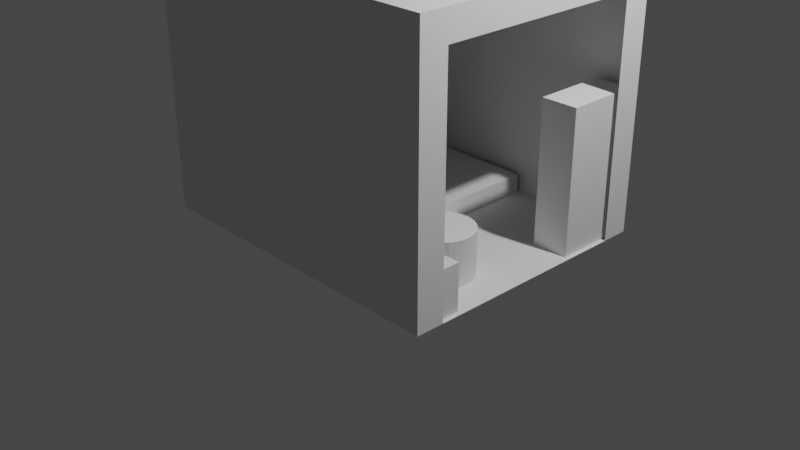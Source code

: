 # Source: room.blend  (saved by Blender 3.3.6; exported with 4.5.12 LTS)
import bpy
from mathutils import Matrix  # noqa: F401  (used for matrix-valued properties, if any)

bpy.ops.wm.read_factory_settings(use_empty=True)
scene = bpy.context.scene
scene.name = 'Scene'

# ---- collections
col_collection = bpy.data.collections.new('Collection'); scene.collection.children.link(col_collection)

# ---- world
world_world = bpy.data.worlds.new('World'); scene.world = world_world
world_world.use_nodes = True; world_world.node_tree.nodes.clear()
_N = world_world.node_tree.nodes; _L = world_world.node_tree.links
n0 = _N.new('ShaderNodeOutputWorld'); n0.name = 'World Output'; n0.location = (300, 300)
n1 = _N.new('ShaderNodeBackground'); n1.name = 'Background'; n1.location = (10, 300)
n1.inputs[0].default_value = (0.05088, 0.05088, 0.05088, 1.0)
_L.new(n1.outputs[0], n0.inputs[0])
n0.is_active_output = True
world_world.color = (0.05088, 0.05088, 0.05088)
world_world.use_sun_shadow = False
world_world.sun_shadow_jitter_overblur = 0.0

# ---- cameras
cam_camera = bpy.data.cameras.new('Camera')
cam_camera.clip_end = 100.0
cam_camera.ortho_scale = 7.314

# ---- lights
light_light = bpy.data.lights.new('Light', 'POINT')
light_light.transmission_factor = 0.0
light_light.energy = 1000.0
light_light.shadow_soft_size = 0.1
light_light.shadow_maximum_resolution = 0.006
light_light.use_absolute_resolution = True

# ---- meshes
me_cube = bpy.data.meshes.new('Cube')
me_cube.from_pydata([(1.0, 1.0, 1.0), (1.0, 1.0, -1.0), (1.0, -1.0, 1.0), (1.0, -1.0, -1.0), (-1.0, 1.0, 1.0), (-1.0, 1.0, -1.0), (-1.0, -1.0, 1.0), (-1.0, -1.0, -1.0)], [], [(0, 4, 6, 2), (3, 2, 6, 7), (7, 6, 4, 5), (5, 1, 3, 7), (1, 0, 2, 3), (5, 4, 0, 1)])
_uv = me_cube.uv_layers.new(name='UVMap')
_uv.uv.foreach_set('vector', [0.625, 0.5, 0.875, 0.5, 0.875, 0.75, 0.625, 0.75, 0.375, 0.75, 0.625, 0.75, 0.625, 1.0, 0.375, 1.0, 0.375, 0.0, 0.625, 0.0, 0.625, 0.25, 0.375, 0.25, 0.125, 0.5, 0.375, 0.5, 0.375, 0.75, 0.125, 0.75, 0.375, 0.5, 0.625, 0.5, 0.625, 0.75, 0.375, 0.75, 0.375, 0.25, 0.625, 0.25, 0.625, 0.5, 0.375, 0.5])
me_cube.materials.append(None)
me_cube.use_mirror_vertex_groups = False
me_cube.update()
me_cube_001 = bpy.data.meshes.new('Cube.001')
me_cube_001.from_pydata([(-1.0, -1.0, -1.0), (-1.0, -1.0, 1.0), (-1.0, 1.0, -1.0), (-1.0, 1.0, 1.0), (1.0, -1.0, -1.0), (1.0, -1.0, 1.0), (1.0, 1.0, -1.0), (1.0, 1.0, 1.0)], [], [(0, 1, 3, 2), (2, 3, 7, 6), (6, 7, 5, 4), (4, 5, 1, 0), (2, 6, 4, 0), (7, 3, 1, 5)])
_uv = me_cube_001.uv_layers.new(name='UVMap')
_uv.uv.foreach_set('vector', [0.375, 0.0, 0.625, 0.0, 0.625, 0.25, 0.375, 0.25, 0.375, 0.25, 0.625, 0.25, 0.625, 0.5, 0.375, 0.5, 0.375, 0.5, 0.625, 0.5, 0.625, 0.75, 0.375, 0.75, 0.375, 0.75, 0.625, 0.75, 0.625, 1.0, 0.375, 1.0, 0.125, 0.5, 0.375, 0.5, 0.375, 0.75, 0.125, 0.75, 0.625, 0.5, 0.875, 0.5, 0.875, 0.75, 0.625, 0.75])
me_cube_001.update()
me_cube_002 = bpy.data.meshes.new('Cube.002')
me_cube_002.from_pydata([(-1.0, -1.0, -1.0), (-1.0, -1.0, 1.0), (-1.0, 1.0, -1.0), (-1.0, 1.0, 1.0), (1.0, -1.0, -1.0), (1.0, -1.0, 1.0), (1.0, 1.0, -1.0), (1.0, 1.0, 1.0)], [], [(0, 1, 3, 2), (2, 3, 7, 6), (6, 7, 5, 4), (4, 5, 1, 0), (2, 6, 4, 0), (7, 3, 1, 5)])
_uv = me_cube_002.uv_layers.new(name='UVMap')
_uv.uv.foreach_set('vector', [0.375, 0.0, 0.625, 0.0, 0.625, 0.25, 0.375, 0.25, 0.375, 0.25, 0.625, 0.25, 0.625, 0.5, 0.375, 0.5, 0.375, 0.5, 0.625, 0.5, 0.625, 0.75, 0.375, 0.75, 0.375, 0.75, 0.625, 0.75, 0.625, 1.0, 0.375, 1.0, 0.125, 0.5, 0.375, 0.5, 0.375, 0.75, 0.125, 0.75, 0.625, 0.5, 0.875, 0.5, 0.875, 0.75, 0.625, 0.75])
me_cube_002.update()
me_cube_003 = bpy.data.meshes.new('Cube.003')
me_cube_003.from_pydata([(-1.0, -1.0, -1.0), (-1.0, -1.0, 1.0), (-1.0, 1.0, -1.0), (-1.0, 1.0, 1.0), (1.0, -1.0, -1.0), (1.0, -1.0, 1.0), (1.0, 1.0, -1.0), (1.0, 1.0, 1.0)], [], [(0, 1, 3, 2), (2, 3, 7, 6), (6, 7, 5, 4), (4, 5, 1, 0), (2, 6, 4, 0), (7, 3, 1, 5)])
_uv = me_cube_003.uv_layers.new(name='UVMap')
_uv.uv.foreach_set('vector', [0.375, 0.0, 0.625, 0.0, 0.625, 0.25, 0.375, 0.25, 0.375, 0.25, 0.625, 0.25, 0.625, 0.5, 0.375, 0.5, 0.375, 0.5, 0.625, 0.5, 0.625, 0.75, 0.375, 0.75, 0.375, 0.75, 0.625, 0.75, 0.625, 1.0, 0.375, 1.0, 0.125, 0.5, 0.375, 0.5, 0.375, 0.75, 0.125, 0.75, 0.625, 0.5, 0.875, 0.5, 0.875, 0.75, 0.625, 0.75])
me_cube_003.update()
me_cube_004 = bpy.data.meshes.new('Cube.004')
me_cube_004.from_pydata([(-1.0, -1.0, -1.0), (-1.0, -1.0, 1.0), (-1.0, 1.0, -1.0), (-1.0, 1.0, 1.0), (1.0, -1.0, -1.0), (1.0, -1.0, 1.0), (1.0, 1.0, -1.0), (1.0, 1.0, 1.0)], [], [(0, 1, 3, 2), (2, 3, 7, 6), (6, 7, 5, 4), (4, 5, 1, 0), (2, 6, 4, 0), (7, 3, 1, 5)])
_uv = me_cube_004.uv_layers.new(name='UVMap')
_uv.uv.foreach_set('vector', [0.375, 0.0, 0.625, 0.0, 0.625, 0.25, 0.375, 0.25, 0.375, 0.25, 0.625, 0.25, 0.625, 0.5, 0.375, 0.5, 0.375, 0.5, 0.625, 0.5, 0.625, 0.75, 0.375, 0.75, 0.375, 0.75, 0.625, 0.75, 0.625, 1.0, 0.375, 1.0, 0.125, 0.5, 0.375, 0.5, 0.375, 0.75, 0.125, 0.75, 0.625, 0.5, 0.875, 0.5, 0.875, 0.75, 0.625, 0.75])
me_cube_004.update()
me_cube_005 = bpy.data.meshes.new('Cube.005')
me_cube_005.from_pydata([(-1.0, -1.0, -1.0), (-1.0, -1.0, 1.0), (-1.0, 1.0, -1.0), (-1.0, 1.0, 1.0), (1.0, -1.0, -1.0), (1.0, -1.0, 1.0), (1.0, 1.0, -1.0), (1.0, 1.0, 1.0)], [], [(0, 1, 3, 2), (2, 3, 7, 6), (6, 7, 5, 4), (4, 5, 1, 0), (2, 6, 4, 0), (7, 3, 1, 5)])
_uv = me_cube_005.uv_layers.new(name='UVMap')
_uv.uv.foreach_set('vector', [0.375, 0.0, 0.625, 0.0, 0.625, 0.25, 0.375, 0.25, 0.375, 0.25, 0.625, 0.25, 0.625, 0.5, 0.375, 0.5, 0.375, 0.5, 0.625, 0.5, 0.625, 0.75, 0.375, 0.75, 0.375, 0.75, 0.625, 0.75, 0.625, 1.0, 0.375, 1.0, 0.125, 0.5, 0.375, 0.5, 0.375, 0.75, 0.125, 0.75, 0.625, 0.5, 0.875, 0.5, 0.875, 0.75, 0.625, 0.75])
me_cube_005.update()
me_cylinder = bpy.data.meshes.new('Cylinder')
me_cylinder.from_pydata([(0.0, 1.0, -1.0), (0.0, 1.0, 1.0), (0.1951, 0.9808, -1.0), (0.1951, 0.9808, 1.0), (0.3827, 0.9239, -1.0), (0.3827, 0.9239, 1.0), (0.5556, 0.8315, -1.0), (0.5556, 0.8315, 1.0), (0.7071, 0.7071, -1.0), (0.7071, 0.7071, 1.0), (0.8315, 0.5556, -1.0), (0.8315, 0.5556, 1.0), (0.9239, 0.3827, -1.0), (0.9239, 0.3827, 1.0), (0.9808, 0.1951, -1.0), (0.9808, 0.1951, 1.0), (1.0, 0.0, -1.0), (1.0, 0.0, 1.0), (0.9808, -0.1951, -1.0), (0.9808, -0.1951, 1.0), (0.9239, -0.3827, -1.0), (0.9239, -0.3827, 1.0), (0.8315, -0.5556, -1.0), (0.8315, -0.5556, 1.0), (0.7071, -0.7071, -1.0), (0.7071, -0.7071, 1.0), (0.5556, -0.8315, -1.0), (0.5556, -0.8315, 1.0), (0.3827, -0.9239, -1.0), (0.3827, -0.9239, 1.0), (0.1951, -0.9808, -1.0), (0.1951, -0.9808, 1.0), (0.0, -1.0, -1.0), (0.0, -1.0, 1.0), (-0.1951, -0.9808, -1.0), (-0.1951, -0.9808, 1.0), (-0.3827, -0.9239, -1.0), (-0.3827, -0.9239, 1.0), (-0.5556, -0.8315, -1.0), (-0.5556, -0.8315, 1.0), (-0.7071, -0.7071, -1.0), (-0.7071, -0.7071, 1.0), (-0.8315, -0.5556, -1.0), (-0.8315, -0.5556, 1.0), (-0.9239, -0.3827, -1.0), (-0.9239, -0.3827, 1.0), (-0.9808, -0.1951, -1.0), (-0.9808, -0.1951, 1.0), (-1.0, 0.0, -1.0), (-1.0, 0.0, 1.0), (-0.9808, 0.1951, -1.0), (-0.9808, 0.1951, 1.0), (-0.9239, 0.3827, -1.0), (-0.9239, 0.3827, 1.0), (-0.8315, 0.5556, -1.0), (-0.8315, 0.5556, 1.0), (-0.7071, 0.7071, -1.0), (-0.7071, 0.7071, 1.0), (-0.5556, 0.8315, -1.0), (-0.5556, 0.8315, 1.0), (-0.3827, 0.9239, -1.0), (-0.3827, 0.9239, 1.0), (-0.1951, 0.9808, -1.0), (-0.1951, 0.9808, 1.0)], [], [(0, 1, 3, 2), (2, 3, 5, 4), (4, 5, 7, 6), (6, 7, 9, 8), (8, 9, 11, 10), (10, 11, 13, 12), (12, 13, 15, 14), (14, 15, 17, 16), (16, 17, 19, 18), (18, 19, 21, 20), (20, 21, 23, 22), (22, 23, 25, 24), (24, 25, 27, 26), (26, 27, 29, 28), (28, 29, 31, 30), (30, 31, 33, 32), (32, 33, 35, 34), (34, 35, 37, 36), (36, 37, 39, 38), (38, 39, 41, 40), (40, 41, 43, 42), (42, 43, 45, 44), (44, 45, 47, 46), (46, 47, 49, 48), (48, 49, 51, 50), (50, 51, 53, 52), (52, 53, 55, 54), (54, 55, 57, 56), (56, 57, 59, 58), (58, 59, 61, 60), (3, 1, 63, 61, 59, 57, 55, 53, 51, 49, 47, 45, 43, 41, 39, 37, 35, 33, 31, 29, 27, 25, 23, 21, 19, 17, 15, 13, 11, 9, 7, 5), (60, 61, 63, 62), (62, 63, 1, 0), (0, 2, 4, 6, 8, 10, 12, 14, 16, 18, 20, 22, 24, 26, 28, 30, 32, 34, 36, 38, 40, 42, 44, 46, 48, 50, 52, 54, 56, 58, 60, 62)])
_uv = me_cylinder.uv_layers.new(name='UVMap')
_uv.uv.foreach_set('vector', [1.0, 0.5, 1.0, 1.0, 0.9688, 1.0, 0.9688, 0.5, 0.9688, 0.5, 0.9688, 1.0, 0.9375, 1.0, 0.9375, 0.5, 0.9375, 0.5, 0.9375, 1.0, 0.9062, 1.0, 0.9062, 0.5, 0.9062, 0.5, 0.9062, 1.0, 0.875, 1.0, 0.875, 0.5, 0.875, 0.5, 0.875, 1.0, 0.8438, 1.0, 0.8438, 0.5, 0.8438, 0.5, 0.8438, 1.0, 0.8125, 1.0, 0.8125, 0.5, 0.8125, 0.5, 0.8125, 1.0, 0.7812, 1.0, 0.7812, 0.5, 0.7812, 0.5, 0.7812, 1.0, 0.75, 1.0, 0.75, 0.5, 0.75, 0.5, 0.75, 1.0, 0.7188, 1.0, 0.7188, 0.5, 0.7188, 0.5, 0.7188, 1.0, 0.6875, 1.0, 0.6875, 0.5, 0.6875, 0.5, 0.6875, 1.0, 0.6562, 1.0, 0.6562, 0.5, 0.6562, 0.5, 0.6562, 1.0, 0.625, 1.0, 0.625, 0.5, 0.625, 0.5, 0.625, 1.0, 0.5938, 1.0, 0.5938, 0.5, 0.5938, 0.5, 0.5938, 1.0, 0.5625, 1.0, 0.5625, 0.5, 0.5625, 0.5, 0.5625, 1.0, 0.5312, 1.0, 0.5312, 0.5, 0.5312, 0.5, 0.5312, 1.0, 0.5, 1.0, 0.5, 0.5, 0.5, 0.5, 0.5, 1.0, 0.4688, 1.0, 0.4688, 0.5, 0.4688, 0.5, 0.4688, 1.0, 0.4375, 1.0, 0.4375, 0.5, 0.4375, 0.5, 0.4375, 1.0, 0.4062, 1.0, 0.4062, 0.5, 0.4062, 0.5, 0.4062, 1.0, 0.375, 1.0, 0.375, 0.5, 0.375, 0.5, 0.375, 1.0, 0.3438, 1.0, 0.3438, 0.5, 0.3438, 0.5, 0.3438, 1.0, 0.3125, 1.0, 0.3125, 0.5, 0.3125, 0.5, 0.3125, 1.0, 0.2812, 1.0, 0.2812, 0.5, 0.2812, 0.5, 0.2812, 1.0, 0.25, 1.0, 0.25, 0.5, 0.25, 0.5, 0.25, 1.0, 0.2188, 1.0, 0.2188, 0.5, 0.2188, 0.5, 0.2188, 1.0, 0.1875, 1.0, 0.1875, 0.5, 0.1875, 0.5, 0.1875, 1.0, 0.1562, 1.0, 0.1562, 0.5, 0.1562, 0.5, 0.1562, 1.0, 0.125, 1.0, 0.125, 0.5, 0.125, 0.5, 0.125, 1.0, 0.09375, 1.0, 0.09375, 0.5, 0.09375, 0.5, 0.09375, 1.0, 0.0625, 1.0, 0.0625, 0.5, 0.2968, 0.4854, 0.25, 0.49, 0.2032, 0.4854, 0.1582, 0.4717, 0.1167, 0.4496, 0.08029, 0.4197, 0.05045, 0.3833, 0.02827, 0.3418, 0.01461, 0.2968, 0.01, 0.25, 0.01461, 0.2032, 0.02827, 0.1582, 0.05045, 0.1167, 0.08029, 0.08029, 0.1167, 0.05045, 0.1582, 0.02827, 0.2032, 0.01461, 0.25, 0.01, 0.2968, 0.01461, 0.3418, 0.02827, 0.3833, 0.05045, 0.4197, 0.08029, 0.4496, 0.1167, 0.4717, 0.1582, 0.4854, 0.2032, 0.49, 0.25, 0.4854, 0.2968, 0.4717, 0.3418, 0.4496, 0.3833, 0.4197, 0.4197, 0.3833, 0.4496, 0.3418, 0.4717, 0.0625, 0.5, 0.0625, 1.0, 0.03125, 1.0, 0.03125, 0.5, 0.03125, 0.5, 0.03125, 1.0, 0.0, 1.0, 0.0, 0.5, 0.75, 0.49, 0.7968, 0.4854, 0.8418, 0.4717, 0.8833, 0.4496, 0.9197, 0.4197, 0.9496, 0.3833, 0.9717, 0.3418, 0.9854, 0.2968, 0.99, 0.25, 0.9854, 0.2032, 0.9717, 0.1582, 0.9496, 0.1167, 0.9197, 0.08029, 0.8833, 0.05045, 0.8418, 0.02827, 0.7968, 0.01461, 0.75, 0.01, 0.7032, 0.01461, 0.6582, 0.02827, 0.6167, 0.05045, 0.5803, 0.08029, 0.5504, 0.1167, 0.5283, 0.1582, 0.5146, 0.2032, 0.51, 0.25, 0.5146, 0.2968, 0.5283, 0.3418, 0.5504, 0.3833, 0.5803, 0.4197, 0.6167, 0.4496, 0.6582, 0.4717, 0.7032, 0.4854])
me_cylinder.update()
me_cube_006 = bpy.data.meshes.new('Cube.006')
me_cube_006.from_pydata([(-1.0, -1.0, -1.0), (-1.0, -1.0, 1.0), (-1.0, 1.0, -1.0), (-1.0, 1.0, 1.0), (1.0, -0.7887, -1.0), (1.0, -0.7887, 0.7818), (1.0, 0.7887, -1.0), (1.0, 1.0, 1.0), (-1.0, 0.0, -1.0), (-1.0, -1.0, 0.0), (-1.0, 0.0, 1.0), (-1.0, 1.0, 0.0), (0.0, 1.0, -1.0), (0.0, 1.0, 1.0), (1.0, 0.7887, -0.155), (1.0, 0.0, -1.0), (1.0, 0.0, 1.0), (1.0, -0.7887, -0.155), (0.0, -1.0, -1.0), (0.0, -1.0, 1.0), (0.0, 0.0, 1.0), (0.0, 0.0, -1.0), (0.0, -1.0, 0.0), (0.0, 1.0, 0.0), (-1.0, 0.0, 0.0), (1.0, 0.7887, 0.7818), (1.0, 0.0, 0.7818), (1.0, 1.0, 0.0), (1.0, 1.0, -1.0), (1.0, -1.0, 1.0), (1.0, -1.0, 0.0), (1.0, -1.0, -1.0)], [(4, 21), (6, 21), (0, 21), (2, 21)], [(24, 10, 3, 11), (23, 13, 7, 27), (22, 19, 1, 9), (21, 15, 31, 18), (20, 10, 1, 19), (16, 20, 19, 29), (7, 13, 20, 16), (13, 3, 10, 20), (8, 21, 18, 0), (2, 12, 21, 8), (12, 28, 15, 21), (18, 22, 9, 0), (31, 30, 22, 18), (30, 29, 19, 22), (12, 23, 27, 28), (2, 11, 23, 12), (11, 3, 13, 23), (8, 24, 11, 2), (0, 9, 24, 8), (9, 1, 10, 24), (14, 6, 28, 27), (6, 15, 28), (5, 26, 16, 29), (4, 17, 30, 31), (25, 14, 27, 7), (15, 4, 31), (26, 25, 7, 16), (17, 5, 29, 30)])
_uv = me_cube_006.uv_layers.new(name='UVMap')
_uv.uv.foreach_set('vector', [0.5, 0.125, 0.625, 0.125, 0.625, 0.25, 0.5, 0.25, 0.5, 0.375, 0.625, 0.375, 0.625, 0.5, 0.5, 0.5, 0.5, 0.875, 0.625, 0.875, 0.625, 1.0, 0.5, 1.0, 0.25, 0.625, 0.375, 0.625, 0.375, 0.75, 0.25, 0.75, 0.75, 0.625, 0.875, 0.625, 0.875, 0.75, 0.75, 0.75, 0.625, 0.625, 0.75, 0.625, 0.75, 0.75, 0.625, 0.75, 0.625, 0.5, 0.75, 0.5, 0.75, 0.625, 0.625, 0.625, 0.75, 0.5, 0.875, 0.5, 0.875, 0.625, 0.75, 0.625, 0.125, 0.625, 0.25, 0.625, 0.25, 0.75, 0.125, 0.75, 0.125, 0.5, 0.25, 0.5, 0.25, 0.625, 0.125, 0.625, 0.25, 0.5, 0.375, 0.5, 0.375, 0.625, 0.25, 0.625, 0.375, 0.875, 0.5, 0.875, 0.5, 1.0, 0.375, 1.0, 0.375, 0.75, 0.5, 0.75, 0.5, 0.875, 0.375, 0.875, 0.5, 0.75, 0.625, 0.75, 0.625, 0.875, 0.5, 0.875, 0.375, 0.375, 0.5, 0.375, 0.5, 0.5, 0.375, 0.5, 0.375, 0.25, 0.5, 0.25, 0.5, 0.375, 0.375, 0.375, 0.5, 0.25, 0.625, 0.25, 0.625, 0.375, 0.5, 0.375, 0.375, 0.125, 0.5, 0.125, 0.5, 0.25, 0.375, 0.25, 0.375, 0.0, 0.5, 0.0, 0.5, 0.125, 0.375, 0.125, 0.5, 0.0, 0.625, 0.0, 0.625, 0.125, 0.5, 0.125, 0.5, 0.531, 0.406, 0.531, 0.375, 0.5, 0.5, 0.5, 0.406, 0.531, 0.375, 0.625, 0.375, 0.5, 0.594, 0.719, 0.594, 0.625, 0.625, 0.625, 0.625, 0.75, 0.406, 0.719, 0.5, 0.719, 0.5, 0.75, 0.375, 0.75, 0.594, 0.531, 0.5, 0.531, 0.5, 0.5, 0.625, 0.5, 0.406, 0.625, 0.406, 0.719, 0.375, 0.75, 0.594, 0.625, 0.594, 0.531, 0.625, 0.5, 0.625, 0.625, 0.5, 0.719, 0.594, 0.719, 0.625, 0.75, 0.5, 0.75])
me_cube_006.use_mirror_x = True
me_cube_006.update()
me_cube_007 = bpy.data.meshes.new('Cube.007')
me_cube_007.from_pydata([(-1.0, -1.0, -1.0), (-1.0, -1.0, 1.0), (-1.0, 1.0, -1.0), (-1.0, 1.0, 1.0), (1.0, -1.0, -1.0), (1.0, -1.0, 1.0), (1.0, 1.0, -1.0), (1.0, 1.0, 1.0)], [], [(0, 1, 3, 2), (2, 3, 7, 6), (6, 7, 5, 4), (4, 5, 1, 0), (2, 6, 4, 0), (7, 3, 1, 5)])
_uv = me_cube_007.uv_layers.new(name='UVMap')
_uv.uv.foreach_set('vector', [0.375, 0.0, 0.625, 0.0, 0.625, 0.25, 0.375, 0.25, 0.375, 0.25, 0.625, 0.25, 0.625, 0.5, 0.375, 0.5, 0.375, 0.5, 0.625, 0.5, 0.625, 0.75, 0.375, 0.75, 0.375, 0.75, 0.625, 0.75, 0.625, 1.0, 0.375, 1.0, 0.125, 0.5, 0.375, 0.5, 0.375, 0.75, 0.125, 0.75, 0.625, 0.5, 0.875, 0.5, 0.875, 0.75, 0.625, 0.75])
me_cube_007.update()

# ---- objects
ob_desk = bpy.data.objects.new('Desk', me_cube)
ob_light = bpy.data.objects.new('Light', light_light)
ob_camera = bpy.data.objects.new('Camera', cam_camera)
ob_bookcase = bpy.data.objects.new('Bookcase', me_cube_001)
ob_bed = bpy.data.objects.new('Bed', me_cube_002)
ob_filing_cabinet = bpy.data.objects.new('FIling cabinet', me_cube_003)
ob_clothes_rack = bpy.data.objects.new('Clothes rack', me_cube_004)
ob_drawers = bpy.data.objects.new('Drawers', me_cube_005)
ob_chair = bpy.data.objects.new('Chair', me_cylinder)
ob_walls = bpy.data.objects.new('Walls', me_cube_006)
ob_nbn_box = bpy.data.objects.new('NBN box', me_cube_007)

# ---- transforms, parenting, visibility, modifiers, constraints
ob_desk.location = (1.086, -1.138, 0.245)
ob_desk.scale = (0.5975, 0.249, 0.245)
ob_desk.lock_location = (False, False, True)
ob_desk.lock_rotations_4d = False
ob_desk.empty_display_type = 'ARROWS'
ob_desk.lineart.crease_threshold = 0.0
ob_light.location = (4.076, 1.005, 5.904)
ob_light.rotation_euler = (0.6503, 0.05522, 1.866)
ob_light.lock_rotations_4d = False
ob_light.empty_display_type = 'ARROWS'
ob_light.color = (0.0, 0.0, 0.0, 0.0)
ob_light.lineart.crease_threshold = 0.0
ob_camera.location = (7.359, -6.926, 4.958)
ob_camera.rotation_euler = (1.109, 0.0, 0.8149)
ob_camera.lock_rotations_4d = False
ob_camera.empty_display_type = 'ARROWS'
ob_camera.color = (0.0, 0.0, 0.0, 0.0)
ob_camera.display_type = 'WIRE'
ob_camera.lineart.crease_threshold = 0.0
ob_bookcase.location = (1.489, 0.9683, 0.75)
ob_bookcase.scale = (0.195, 0.395, 0.75)
ob_bookcase.lock_location = (False, False, True)
ob_bed.location = (-0.6615, 0.6038, 0.1)
ob_bed.scale = (1.045, 0.76, 0.1)
ob_bed.lock_location = (False, False, True)
ob_filing_cabinet.location = (0.2068, -1.077, 0.67)
ob_filing_cabinet.scale = (0.23, 0.305, 0.67)
ob_filing_cabinet.lock_location = (False, False, True)
ob_clothes_rack.location = (-1.053, -1.158, 0.535)
ob_clothes_rack.scale = (0.415, 0.21, 0.535)
ob_clothes_rack.lock_location = (False, False, True)
ob_drawers.location = (-0.2771, -1.152, 0.2975)
ob_drawers.scale = (0.1675, 0.195, 0.2975)
ob_drawers.lock_location = (False, False, True)
ob_chair.location = (1.084, -0.4835, 0.235)
ob_chair.scale = (0.32, 0.32, 0.235)
ob_chair.lock_location = (False, False, True)
ob_walls.location = (0.0, 0.0, 1.375)
ob_walls.scale = (1.73, 1.42, 1.375)
ob_walls.use_mesh_mirror_x = True
ob_nbn_box.location = (1.449, -1.384, 1.125)
ob_nbn_box.scale = (0.1165, 0.0355, 0.095)

# ---- collection membership
col_collection.objects.link(ob_desk)
col_collection.objects.link(ob_light)
col_collection.objects.link(ob_camera)
col_collection.objects.link(ob_bookcase)
col_collection.objects.link(ob_bed)
col_collection.objects.link(ob_filing_cabinet)
col_collection.objects.link(ob_clothes_rack)
col_collection.objects.link(ob_drawers)
col_collection.objects.link(ob_chair)
col_collection.objects.link(ob_walls)
col_collection.objects.link(ob_nbn_box)

# ---- scene / render settings (as saved in the file)
scene.camera = ob_camera
scene.frame_start = 1; scene.frame_end = 250; scene.frame_set(1)
scene.render.engine = 'BLENDER_EEVEE_NEXT'
scene.cycles.sampling_pattern = 'TABULATED_SOBOL'
scene.cycles.use_light_tree = False
scene.view_settings.view_transform = 'Filmic'
bpy.context.view_layer.update()
